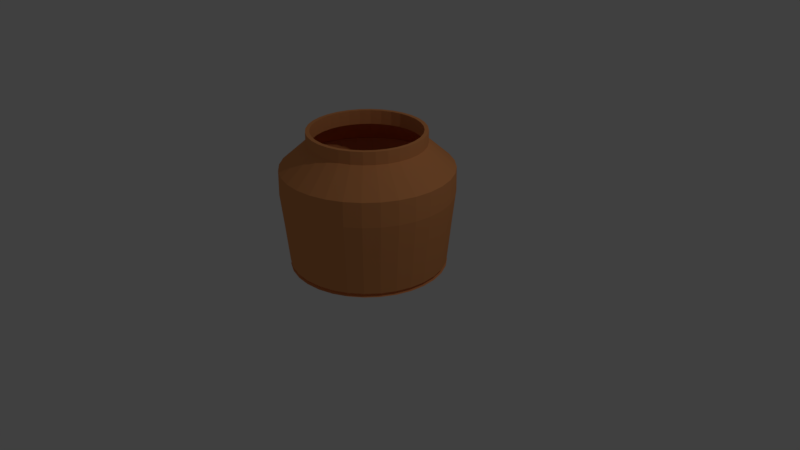 # Source: claypot.blend  (saved by Blender 2.79.0; exported with 4.5.12 LTS)
import bpy
from mathutils import Matrix  # noqa: F401  (used for matrix-valued properties, if any)

bpy.ops.wm.read_factory_settings(use_empty=True)
scene = bpy.context.scene
scene.name = 'Scene'

# ---- collections
col_collection_1 = bpy.data.collections.new('Collection 1'); scene.collection.children.link(col_collection_1)

# ---- materials (node trees are filled in below, after node groups)
mat_material_001 = bpy.data.materials.new('Material.001')
mat_material_001.alpha_threshold = 0.0
mat_material_001.use_transparent_shadow = False
mat_material_001.diffuse_color = (0.8, 0.316, 0.1136, 1.0)
mat_material_001.roughness = 0.5

# ---- material node trees

# ---- world
world_world = bpy.data.worlds.new('World'); scene.world = world_world
world_world.color = (0.05088, 0.05088, 0.05088)
world_world.use_sun_shadow = False
world_world.sun_shadow_jitter_overblur = 0.0
world_world.cycles.sampling_method = 'MANUAL'

# ---- cameras
cam_camera = bpy.data.cameras.new('Camera')
cam_camera.clip_end = 100.0
cam_camera.lens = 35.0
cam_camera.sensor_width = 32.0
cam_camera.sensor_height = 18.0
cam_camera.ortho_scale = 7.314
cam_camera.dof.focus_distance = 0.0
cam_camera.dof.aperture_fstop = 128.0

# ---- lights
light_lamp = bpy.data.lights.new('Lamp', 'POINT')
light_lamp.transmission_factor = 0.0
light_lamp.cutoff_distance = 30.0
light_lamp.energy = 100.0
light_lamp.shadow_buffer_clip_start = 1.001
light_lamp.shadow_soft_size = 0.1
light_lamp.shadow_maximum_resolution = 0.006
light_lamp.use_absolute_resolution = True

# ---- meshes
me_circle = bpy.data.meshes.new('Circle')
me_circle.from_pydata([(0.0, 1.0, 0.0), (-0.1951, 0.9808, 0.0), (-0.3827, 0.9239, 0.0), (-0.5556, 0.8315, 0.0), (-0.7071, 0.7071, 0.0), (-0.8315, 0.5556, 0.0), (-0.9239, 0.3827, 0.0), (-0.9808, 0.1951, 0.0), (-1.0, 7.55e-08, 0.0), (-0.9808, -0.1951, 0.0), (-0.9239, -0.3827, 0.0), (-0.8315, -0.5556, 0.0), (-0.7071, -0.7071, 0.0), (-0.5556, -0.8315, 0.0), (-0.3827, -0.9239, 0.0), (-0.1951, -0.9808, 0.0), (3.258e-07, -1.0, 0.0), (0.1951, -0.9808, 0.0), (0.3827, -0.9239, 0.0), (0.5556, -0.8315, 0.0), (0.7071, -0.7071, 0.0), (0.8315, -0.5556, 0.0), (0.9239, -0.3827, 0.0), (0.9808, -0.1951, 0.0), (1.0, 9.656e-07, 0.0), (0.9808, 0.1951, 0.0), (0.9239, 0.3827, 0.0), (0.8315, 0.5556, 0.0), (0.7071, 0.7071, 0.0), (0.5556, 0.8315, 0.0), (0.3827, 0.9239, 0.0), (0.1951, 0.9808, 0.0), (-1.242e-07, -0.01802, 0.0), (0.003515, -0.01767, 0.0), (0.006895, -0.01665, 0.0), (0.01001, -0.01498, 0.0), (0.01274, -0.01274, 0.0), (0.01498, -0.01001, 0.0), (0.01665, -0.006895, 0.0), (0.01767, -0.003515, 0.0), (0.01802, 2.972e-07, 0.0), (0.01767, 0.003515, 0.0), (0.01665, 0.006895, 0.0), (0.01498, 0.01001, 0.0), (0.01274, 0.01274, 0.0), (0.01001, 0.01498, 0.0), (0.006895, 0.01665, 0.0), (0.003515, 0.01767, 0.0), (-1.3e-07, 0.01802, 0.0), (-0.003515, 0.01767, 0.0), (-0.006895, 0.01665, 0.0), (-0.01001, 0.01498, 0.0), (-0.01274, 0.01274, 0.0), (-0.01498, 0.01001, 0.0), (-0.01665, 0.006895, 0.0), (-0.01767, 0.003515, 0.0), (-0.01802, 2.812e-07, 0.0), (-0.01767, -0.003515, 0.0), (-0.01665, -0.006895, 0.0), (-0.01498, -0.01001, 0.0), (-0.01274, -0.01274, 0.0), (-0.01001, -0.01498, 0.0), (-0.006895, -0.01665, 0.0), (-0.003515, -0.01767, 0.0), (-1.242e-07, -0.01802, 0.0), (0.003515, -0.01767, 0.0), (0.006895, -0.01665, 0.0), (0.01001, -0.01498, 0.0), (0.01274, -0.01274, 0.0), (0.01498, -0.01001, 0.0), (0.01665, -0.006895, 0.0), (0.01767, -0.003515, 0.0), (0.01802, 2.972e-07, 0.0), (0.01767, 0.003515, 0.0), (0.01665, 0.006895, 0.0), (0.01498, 0.01001, 0.0), (0.01274, 0.01274, 0.0), (0.01001, 0.01498, 0.0), (0.006895, 0.01665, 0.0), (0.003515, 0.01767, 0.0), (-1.3e-07, 0.01802, 0.0), (-0.003515, 0.01767, 0.0), (-0.006895, 0.01665, 0.0), (-0.01001, 0.01498, 0.0), (-0.01274, 0.01274, 0.0), (-0.01498, 0.01001, 0.0), (-0.01665, 0.006895, 0.0), (-0.01767, 0.003515, 0.0), (-0.01802, 2.812e-07, 0.0), (-0.01767, -0.003515, 0.0), (-0.01665, -0.006895, 0.0), (-0.01498, -0.01001, 0.0), (-0.01274, -0.01274, 0.0), (-0.01001, -0.01498, 0.0), (-0.006895, -0.01665, 0.0), (-0.003515, -0.01767, 0.0), (0.0, 1.0, 0.0), (-0.1951, 0.9808, 0.0), (-0.3827, 0.9239, 0.0), (-0.5556, 0.8315, 0.0), (-0.7071, 0.7071, 0.0), (-0.8315, 0.5556, 0.0), (-0.9239, 0.3827, 0.0), (-0.9808, 0.1951, 0.0), (-1.0, 7.55e-08, 0.0), (-0.9808, -0.1951, 0.0), (-0.9239, -0.3827, 0.0), (-0.8315, -0.5556, 0.0), (-0.7071, -0.7071, 0.0), (-0.5556, -0.8315, 0.0), (-0.3827, -0.9239, 0.0), (-0.1951, -0.9808, 0.0), (3.258e-07, -1.0, 0.0), (0.1951, -0.9808, 0.0), (0.3827, -0.9239, 0.0), (0.5556, -0.8315, 0.0), (0.7071, -0.7071, 0.0), (0.8315, -0.5556, 0.0), (0.9239, -0.3827, 0.0), (0.9808, -0.1951, 0.0), (1.0, 9.656e-07, 0.0), (0.9808, 0.1951, 0.0), (0.9239, 0.3827, 0.0), (0.8315, 0.5556, 0.0), (0.7071, 0.7071, 0.0), (0.5556, 0.8315, 0.0), (0.3827, 0.9239, 0.0), (0.1951, 0.9808, 0.0), (0.5827, 0.8721, 0.499), (0.7417, 0.7417, 0.499), (0.8721, 0.5827, 0.499), (0.9691, 0.4014, 0.499), (1.029, 0.2046, 0.499), (1.049, 9.982e-07, 0.499), (1.029, -0.2046, 0.499), (0.9691, -0.4014, 0.499), (0.8721, -0.5827, 0.499), (0.7417, -0.7417, 0.499), (0.5827, -0.8721, 0.499), (0.4014, -0.9691, 0.499), (0.2046, -1.029, 0.499), (3.485e-07, -1.049, 0.499), (-0.2046, -1.029, 0.499), (-0.4014, -0.9691, 0.499), (-0.5827, -0.8721, 0.499), (-0.7417, -0.7417, 0.499), (-0.8721, -0.5827, 0.499), (-0.9691, -0.4014, 0.499), (-1.029, -0.2046, 0.499), (0.2046, 1.029, 0.499), (0.4014, 0.9691, 0.499), (-1.049, 6.462e-08, 0.499), (-1.029, 0.2046, 0.499), (-0.9691, 0.4014, 0.499), (-0.8721, 0.5827, 0.499), (-0.7417, 0.7417, 0.499), (-0.5827, 0.8721, 0.499), (-0.4014, 0.9691, 0.499), (-0.2046, 1.029, 0.499), (6.694e-09, 1.049, 0.499), (1.169e-08, 1.093, 0.9155), (-0.2133, 1.072, 0.9155), (-0.4183, 1.01, 0.9155), (-0.6073, 0.9089, 0.9155), (-0.773, 0.773, 0.9155), (-0.9089, 0.6073, 0.9155), (-1.01, 0.4183, 0.9155), (-1.072, 0.2133, 0.9155), (-1.093, 5.461e-08, 0.9155), (0.4183, 1.01, 0.9155), (0.2133, 1.072, 0.9155), (-1.072, -0.2133, 0.9155), (-1.01, -0.4183, 0.9155), (-0.9089, -0.6073, 0.9155), (-0.773, -0.773, 0.9155), (-0.6073, -0.9089, 0.9155), (-0.4183, -1.01, 0.9155), (-0.2133, -1.072, 0.9155), (3.679e-07, -1.093, 0.9155), (0.2133, -1.072, 0.9155), (0.4183, -1.01, 0.9155), (0.6073, -0.9089, 0.9155), (0.773, -0.773, 0.9155), (0.9089, -0.6073, 0.9155), (1.01, -0.4183, 0.9155), (1.072, -0.2133, 0.9155), (1.093, 1.028e-06, 0.9155), (1.072, 0.2133, 0.9155), (1.01, 0.4183, 0.9155), (0.9089, 0.6073, 0.9155), (0.773, 0.773, 0.9155), (0.6073, 0.9089, 0.9155), (0.6051, 0.9056, 1.227), (0.7702, 0.7702, 1.227), (0.9056, 0.6051, 1.227), (1.006, 0.4168, 1.227), (1.068, 0.2125, 1.227), (1.089, 1.025e-06, 1.227), (1.068, -0.2125, 1.227), (1.006, -0.4168, 1.227), (0.9056, -0.6051, 1.227), (0.7702, -0.7702, 1.227), (0.6051, -0.9056, 1.227), (0.4168, -1.006, 1.227), (0.2125, -1.068, 1.227), (3.662e-07, -1.089, 1.227), (-0.2125, -1.068, 1.227), (-0.4168, -1.006, 1.227), (-0.6051, -0.9056, 1.227), (-0.7702, -0.7702, 1.227), (-0.9056, -0.6051, 1.227), (-1.006, -0.4168, 1.227), (-1.068, -0.2125, 1.227), (0.2125, 1.068, 1.227), (0.4168, 1.006, 1.227), (-1.089, 5.556e-08, 1.227), (-1.068, 0.2125, 1.227), (-1.006, 0.4168, 1.227), (-0.9056, 0.6051, 1.227), (-0.7702, 0.7702, 1.227), (-0.6051, 0.9056, 1.227), (-0.4168, 1.006, 1.227), (-0.2125, 1.068, 1.227), (1.134e-08, 1.089, 1.227), (1.134e-08, 1.089, 1.227), (-0.2125, 1.068, 1.227), (-0.4168, 1.006, 1.227), (-0.6051, 0.9056, 1.227), (-0.7702, 0.7702, 1.227), (-0.9056, 0.6051, 1.227), (-1.006, 0.4168, 1.227), (-1.068, 0.2125, 1.227), (-1.089, 5.556e-08, 1.227), (0.4168, 1.006, 1.227), (0.2125, 1.068, 1.227), (-1.068, -0.2125, 1.227), (-1.006, -0.4168, 1.227), (-0.9056, -0.6051, 1.227), (-0.7702, -0.7702, 1.227), (-0.6051, -0.9056, 1.227), (-0.4168, -1.006, 1.227), (-0.2125, -1.068, 1.227), (3.662e-07, -1.089, 1.227), (0.2125, -1.068, 1.227), (0.4168, -1.006, 1.227), (0.6051, -0.9056, 1.227), (0.7702, -0.7702, 1.227), (0.9056, -0.6051, 1.227), (1.006, -0.4168, 1.227), (1.068, -0.2125, 1.227), (1.089, 1.025e-06, 1.227), (1.068, 0.2125, 1.227), (1.006, 0.4168, 1.227), (0.9056, 0.6051, 1.227), (0.7702, 0.7702, 1.227), (0.6051, 0.9056, 1.227), (-2.482e-08, 0.743, 1.536), (-0.145, 0.7287, 1.536), (-0.2843, 0.6865, 1.536), (-0.4128, 0.6178, 1.536), (-0.5254, 0.5254, 1.536), (-0.6178, 0.4128, 1.536), (-0.6865, 0.2843, 1.536), (-0.7287, 0.145, 1.536), (-0.743, 1.385e-07, 1.536), (0.2843, 0.6865, 1.536), (0.145, 0.7287, 1.536), (-0.7287, -0.145, 1.536), (-0.6865, -0.2843, 1.536), (-0.6178, -0.4128, 1.536), (-0.5254, -0.5254, 1.536), (-0.4128, -0.6178, 1.536), (-0.2843, -0.6865, 1.536), (-0.145, -0.7287, 1.536), (2.173e-07, -0.743, 1.536), (0.145, -0.7287, 1.536), (0.2843, -0.6865, 1.536), (0.4128, -0.6178, 1.536), (0.5254, -0.5254, 1.536), (0.6178, -0.4128, 1.536), (0.6865, -0.2843, 1.536), (0.7287, -0.145, 1.536), (0.743, 7.999e-07, 1.536), (0.7287, 0.145, 1.536), (0.6865, 0.2843, 1.536), (0.6178, 0.4128, 1.536), (0.5254, 0.5254, 1.536), (0.4128, 0.6178, 1.536), (-2.482e-08, 0.743, 1.698), (-0.145, 0.7287, 1.698), (-0.2843, 0.6865, 1.698), (-0.4128, 0.6178, 1.698), (-0.5254, 0.5254, 1.698), (-0.6178, 0.4128, 1.698), (-0.6865, 0.2843, 1.698), (-0.7287, 0.145, 1.698), (-0.743, 1.385e-07, 1.698), (0.2843, 0.6865, 1.698), (0.145, 0.7287, 1.698), (-0.7287, -0.145, 1.698), (-0.6865, -0.2843, 1.698), (-0.6178, -0.4128, 1.698), (-0.5254, -0.5254, 1.698), (-0.4128, -0.6178, 1.698), (-0.2843, -0.6865, 1.698), (-0.145, -0.7287, 1.698), (2.173e-07, -0.743, 1.698), (0.145, -0.7287, 1.698), (0.2843, -0.6865, 1.698), (0.4128, -0.6178, 1.698), (0.5254, -0.5254, 1.698), (0.6178, -0.4128, 1.698), (0.6865, -0.2843, 1.698), (0.7287, -0.145, 1.698), (0.743, 7.999e-07, 1.698), (0.7287, 0.145, 1.698), (0.6865, 0.2843, 1.698), (0.6178, 0.4128, 1.698), (0.5254, 0.5254, 1.698), (0.4128, 0.6178, 1.698)], [], [(24, 23, 55, 56), (11, 10, 42, 43), (25, 24, 56, 57), (12, 11, 43, 44), (26, 25, 57, 58), (13, 12, 44, 45), (27, 26, 58, 59), (14, 13, 45, 46), (1, 0, 32, 33), (28, 27, 59, 60), (15, 14, 46, 47), (2, 1, 33, 34), (29, 28, 60, 61), (16, 15, 47, 48), (3, 2, 34, 35), (30, 29, 61, 62), (17, 16, 48, 49), (4, 3, 35, 36), (31, 30, 62, 63), (18, 17, 49, 50), (5, 4, 36, 37), (0, 31, 63, 32), (19, 18, 50, 51), (6, 5, 37, 38), (20, 19, 51, 52), (7, 6, 38, 39), (21, 20, 52, 53), (8, 7, 39, 40), (22, 21, 53, 54), (9, 8, 40, 41), (23, 22, 54, 55), (10, 9, 41, 42), (32, 63, 95, 64), (51, 50, 82, 83), (38, 37, 69, 70), (52, 51, 83, 84), (39, 38, 70, 71), (53, 52, 84, 85), (40, 39, 71, 72), (54, 53, 85, 86), (41, 40, 72, 73), (55, 54, 86, 87), (42, 41, 73, 74), (56, 55, 87, 88), (43, 42, 74, 75), (57, 56, 88, 89), (44, 43, 75, 76), (58, 57, 89, 90), (45, 44, 76, 77), (59, 58, 90, 91), (46, 45, 77, 78), (33, 32, 64, 65), (60, 59, 91, 92), (47, 46, 78, 79), (34, 33, 65, 66), (61, 60, 92, 93), (48, 47, 79, 80), (35, 34, 66, 67), (62, 61, 93, 94), (49, 48, 80, 81), (36, 35, 67, 68), (63, 62, 94, 95), (50, 49, 81, 82), (37, 36, 68, 69), (23, 24, 120, 119), (10, 11, 107, 106), (24, 25, 121, 120), (11, 12, 108, 107), (25, 26, 122, 121), (12, 13, 109, 108), (26, 27, 123, 122), (13, 14, 110, 109), (0, 1, 97, 96), (27, 28, 124, 123), (14, 15, 111, 110), (1, 2, 98, 97), (28, 29, 125, 124), (15, 16, 112, 111), (2, 3, 99, 98), (29, 30, 126, 125), (16, 17, 113, 112), (3, 4, 100, 99), (30, 31, 127, 126), (17, 18, 114, 113), (4, 5, 101, 100), (31, 0, 96, 127), (18, 19, 115, 114), (5, 6, 102, 101), (19, 20, 116, 115), (6, 7, 103, 102), (20, 21, 117, 116), (7, 8, 104, 103), (21, 22, 118, 117), (8, 9, 105, 104), (22, 23, 119, 118), (9, 10, 106, 105), (126, 127, 149, 150), (117, 118, 135, 136), (99, 100, 155, 156), (103, 104, 151, 152), (112, 113, 140, 141), (116, 117, 136, 137), (96, 97, 158, 159), (125, 126, 150, 128), (102, 103, 152, 153), (122, 123, 130, 131), (98, 99, 156, 157), (115, 116, 137, 138), (108, 109, 144, 145), (111, 112, 141, 142), (101, 102, 153, 154), (121, 122, 131, 132), (124, 125, 128, 129), (114, 115, 138, 139), (107, 108, 145, 146), (109, 110, 143, 144), (127, 96, 159, 149), (120, 121, 132, 133), (100, 101, 154, 155), (106, 107, 146, 147), (97, 98, 157, 158), (119, 120, 133, 134), (110, 111, 142, 143), (105, 106, 147, 148), (123, 124, 129, 130), (118, 119, 134, 135), (113, 114, 139, 140), (104, 105, 148, 151), (134, 133, 186, 185), (138, 137, 182, 181), (137, 136, 183, 182), (131, 130, 189, 188), (144, 143, 176, 175), (145, 144, 175, 174), (132, 131, 188, 187), (156, 155, 164, 163), (152, 151, 168, 167), (140, 139, 180, 179), (136, 135, 184, 183), (159, 158, 161, 160), (155, 154, 165, 164), (157, 156, 163, 162), (143, 142, 177, 176), (154, 153, 166, 165), (150, 149, 170, 169), (130, 129, 190, 189), (141, 140, 179, 178), (153, 152, 167, 166), (148, 147, 172, 171), (128, 150, 169, 191), (135, 134, 185, 184), (139, 138, 181, 180), (142, 141, 178, 177), (151, 148, 171, 168), (158, 157, 162, 161), (149, 159, 160, 170), (146, 145, 174, 173), (147, 146, 173, 172), (133, 132, 187, 186), (129, 128, 191, 190), (177, 178, 205, 206), (191, 169, 214, 192), (187, 188, 195, 196), (182, 183, 200, 201), (166, 167, 216, 217), (170, 160, 223, 213), (174, 175, 208, 209), (165, 166, 217, 218), (160, 161, 222, 223), (173, 174, 209, 210), (161, 162, 221, 222), (163, 164, 219, 220), (178, 179, 204, 205), (181, 182, 201, 202), (185, 186, 197, 198), (169, 170, 213, 214), (176, 177, 206, 207), (172, 173, 210, 211), (164, 165, 218, 219), (162, 163, 220, 221), (168, 171, 212, 215), (180, 181, 202, 203), (179, 180, 203, 204), (186, 187, 196, 197), (189, 190, 193, 194), (167, 168, 215, 216), (190, 191, 192, 193), (183, 184, 199, 200), (171, 172, 211, 212), (184, 185, 198, 199), (188, 189, 194, 195), (175, 176, 207, 208), (193, 192, 255, 254), (220, 219, 228, 227), (215, 212, 235, 232), (200, 199, 248, 247), (208, 207, 240, 239), (212, 211, 236, 235), (204, 203, 244, 243), (195, 194, 253, 252), (194, 193, 254, 253), (202, 201, 246, 245), (218, 217, 230, 229), (213, 223, 224, 234), (192, 214, 233, 255), (197, 196, 251, 250), (201, 200, 247, 246), (222, 221, 226, 225), (214, 213, 234, 233), (211, 210, 237, 236), (216, 215, 232, 231), (217, 216, 231, 230), (209, 208, 239, 238), (198, 197, 250, 249), (203, 202, 245, 244), (206, 205, 242, 241), (221, 220, 227, 226), (205, 204, 243, 242), (207, 206, 241, 240), (219, 218, 229, 228), (199, 198, 249, 248), (210, 209, 238, 237), (196, 195, 252, 251), (223, 222, 225, 224), (230, 231, 263, 262), (248, 249, 281, 280), (239, 240, 272, 271), (228, 229, 261, 260), (232, 235, 267, 264), (242, 243, 275, 274), (225, 226, 258, 257), (224, 225, 257, 256), (240, 241, 273, 272), (234, 224, 256, 266), (251, 252, 284, 283), (241, 242, 274, 273), (252, 253, 285, 284), (226, 227, 259, 258), (254, 255, 287, 286), (231, 232, 264, 263), (233, 234, 266, 265), (247, 248, 280, 279), (229, 230, 262, 261), (227, 228, 260, 259), (244, 245, 277, 276), (250, 251, 283, 282), (245, 246, 278, 277), (238, 239, 271, 270), (253, 254, 286, 285), (237, 238, 270, 269), (246, 247, 279, 278), (235, 236, 268, 267), (236, 237, 269, 268), (249, 250, 282, 281), (243, 244, 276, 275), (255, 233, 265, 287), (284, 285, 317, 316), (264, 267, 299, 296), (268, 269, 301, 300), (269, 270, 302, 301), (286, 287, 319, 318), (262, 263, 295, 294), (267, 268, 300, 299), (260, 261, 293, 292), (275, 276, 308, 307), (274, 275, 307, 306), (283, 284, 316, 315), (272, 273, 305, 304), (263, 264, 296, 295), (273, 274, 306, 305), (261, 262, 294, 293), (265, 266, 298, 297), (282, 283, 315, 314), (259, 260, 292, 291), (287, 265, 297, 319), (277, 278, 310, 309), (271, 272, 304, 303), (270, 271, 303, 302), (256, 257, 289, 288), (280, 281, 313, 312), (285, 286, 318, 317), (258, 259, 291, 290), (257, 258, 290, 289), (278, 279, 311, 310), (279, 280, 312, 311), (266, 256, 288, 298), (281, 282, 314, 313), (276, 277, 309, 308)])
_uv = me_circle.uv_layers.new(name='UVMap')
_uv.uv.foreach_set('vector', [0.2623, 0.8709, 0.2442, 0.889, 0.1663, 0.7977, 0.168, 0.7965, 0.03043, 0.7752, 0.03549, 0.7499, 0.1515, 0.783, 0.1507, 0.785, 0.2765, 0.8496, 0.2623, 0.8709, 0.168, 0.7965, 0.1695, 0.795, 0.03041, 0.8009, 0.03043, 0.7752, 0.1507, 0.785, 0.1503, 0.7871, 0.2863, 0.8259, 0.2765, 0.8496, 0.1695, 0.795, 0.1706, 0.7932, 0.03543, 0.8262, 0.03041, 0.8009, 0.1503, 0.7871, 0.1503, 0.7893, 0.2913, 0.8009, 0.2863, 0.8259, 0.1706, 0.7932, 0.1714, 0.7912, 0.0453, 0.8499, 0.03543, 0.8262, 0.1503, 0.7893, 0.1507, 0.7914, 0.223, 0.673, 0.2443, 0.6873, 0.1694, 0.7811, 0.1679, 0.7796, 0.2913, 0.7754, 0.2913, 0.8009, 0.1714, 0.7912, 0.1717, 0.7891, 0.05962, 0.8713, 0.0453, 0.8499, 0.1507, 0.7914, 0.1515, 0.7934, 0.1993, 0.6631, 0.223, 0.673, 0.1679, 0.7796, 0.1661, 0.7784, 0.2863, 0.7504, 0.2913, 0.7754, 0.1717, 0.7891, 0.1717, 0.7869, 0.07785, 0.8895, 0.05962, 0.8713, 0.1515, 0.7934, 0.1527, 0.7951, 0.1741, 0.658, 0.1993, 0.6631, 0.1661, 0.7784, 0.1642, 0.7776, 0.2765, 0.7268, 0.2863, 0.7504, 0.1717, 0.7869, 0.1713, 0.7848, 0.09927, 0.9037, 0.07785, 0.8895, 0.1527, 0.7951, 0.1543, 0.7966, 0.1484, 0.6578, 0.1741, 0.658, 0.1642, 0.7776, 0.1621, 0.7772, 0.2623, 0.7055, 0.2765, 0.7268, 0.1713, 0.7848, 0.1706, 0.7828, 0.1231, 0.9135, 0.09927, 0.9037, 0.1543, 0.7966, 0.156, 0.7978, 0.1232, 0.6627, 0.1484, 0.6578, 0.1621, 0.7772, 0.16, 0.7772, 0.2443, 0.6873, 0.2623, 0.7055, 0.1706, 0.7828, 0.1694, 0.7811, 0.1483, 0.9184, 0.1231, 0.9135, 0.156, 0.7978, 0.158, 0.7986, 0.09942, 0.6725, 0.1232, 0.6627, 0.16, 0.7772, 0.1579, 0.7776, 0.174, 0.9184, 0.1483, 0.9184, 0.158, 0.7986, 0.1601, 0.799, 0.07798, 0.6867, 0.09942, 0.6725, 0.1579, 0.7776, 0.1559, 0.7785, 0.1992, 0.9133, 0.174, 0.9184, 0.1601, 0.799, 0.1622, 0.799, 0.05973, 0.7048, 0.07798, 0.6867, 0.1559, 0.7785, 0.1541, 0.7797, 0.2229, 0.9034, 0.1992, 0.9133, 0.1622, 0.799, 0.1643, 0.7986, 0.04538, 0.7262, 0.05973, 0.7048, 0.1541, 0.7797, 0.1526, 0.7812, 0.2442, 0.889, 0.2229, 0.9034, 0.1643, 0.7986, 0.1663, 0.7977, 0.03549, 0.7499, 0.04538, 0.7262, 0.1526, 0.7812, 0.1515, 0.783, 0.1694, 0.7811, 0.1706, 0.7828, 0.1705, 0.7829, 0.1694, 0.7811, 0.158, 0.7986, 0.156, 0.7978, 0.1561, 0.7978, 0.158, 0.7986, 0.1579, 0.7776, 0.16, 0.7772, 0.16, 0.7772, 0.1579, 0.7777, 0.1601, 0.799, 0.158, 0.7986, 0.158, 0.7986, 0.1601, 0.799, 0.1559, 0.7785, 0.1579, 0.7776, 0.1579, 0.7777, 0.1559, 0.7785, 0.1622, 0.799, 0.1601, 0.799, 0.1601, 0.799, 0.1622, 0.799, 0.1541, 0.7797, 0.1559, 0.7785, 0.1559, 0.7785, 0.1542, 0.7797, 0.1643, 0.7986, 0.1622, 0.799, 0.1622, 0.799, 0.1643, 0.7985, 0.1526, 0.7812, 0.1541, 0.7797, 0.1542, 0.7797, 0.1527, 0.7812, 0.1663, 0.7977, 0.1643, 0.7986, 0.1643, 0.7985, 0.1662, 0.7977, 0.1515, 0.783, 0.1526, 0.7812, 0.1527, 0.7812, 0.1515, 0.783, 0.168, 0.7965, 0.1663, 0.7977, 0.1662, 0.7977, 0.168, 0.7965, 0.1507, 0.785, 0.1515, 0.783, 0.1515, 0.783, 0.1507, 0.785, 0.1695, 0.795, 0.168, 0.7965, 0.168, 0.7965, 0.1694, 0.795, 0.1503, 0.7871, 0.1507, 0.785, 0.1507, 0.785, 0.1503, 0.7871, 0.1706, 0.7932, 0.1695, 0.795, 0.1694, 0.795, 0.1706, 0.7932, 0.1503, 0.7893, 0.1503, 0.7871, 0.1503, 0.7871, 0.1503, 0.7893, 0.1714, 0.7912, 0.1706, 0.7932, 0.1706, 0.7932, 0.1713, 0.7912, 0.1507, 0.7914, 0.1503, 0.7893, 0.1503, 0.7893, 0.1507, 0.7914, 0.1679, 0.7796, 0.1694, 0.7811, 0.1694, 0.7811, 0.1679, 0.7796, 0.1717, 0.7891, 0.1714, 0.7912, 0.1713, 0.7912, 0.1717, 0.7891, 0.1515, 0.7934, 0.1507, 0.7914, 0.1507, 0.7914, 0.1516, 0.7933, 0.1661, 0.7784, 0.1679, 0.7796, 0.1679, 0.7796, 0.1661, 0.7784, 0.1717, 0.7869, 0.1717, 0.7891, 0.1717, 0.7891, 0.1717, 0.7869, 0.1527, 0.7951, 0.1515, 0.7934, 0.1516, 0.7933, 0.1528, 0.7951, 0.1642, 0.7776, 0.1661, 0.7784, 0.1661, 0.7784, 0.1642, 0.7776, 0.1713, 0.7848, 0.1717, 0.7869, 0.1717, 0.7869, 0.1713, 0.7848, 0.1543, 0.7966, 0.1527, 0.7951, 0.1528, 0.7951, 0.1543, 0.7966, 0.1621, 0.7772, 0.1642, 0.7776, 0.1642, 0.7776, 0.1621, 0.7772, 0.1706, 0.7828, 0.1713, 0.7848, 0.1713, 0.7848, 0.1705, 0.7829, 0.156, 0.7978, 0.1543, 0.7966, 0.1543, 0.7966, 0.1561, 0.7978, 0.16, 0.7772, 0.1621, 0.7772, 0.1621, 0.7772, 0.16, 0.7772, 0.2442, 0.889, 0.2623, 0.8709, 0.2627, 0.8712, 0.2445, 0.8894, 0.03549, 0.7499, 0.03043, 0.7752, 0.02998, 0.7751, 0.03505, 0.7498, 0.2623, 0.8709, 0.2765, 0.8496, 0.2769, 0.8498, 0.2627, 0.8712, 0.03043, 0.7752, 0.03041, 0.8009, 0.02996, 0.801, 0.02998, 0.7751, 0.2765, 0.8496, 0.2863, 0.8259, 0.2867, 0.826, 0.2769, 0.8498, 0.03041, 0.8009, 0.03543, 0.8262, 0.035, 0.8263, 0.02996, 0.801, 0.2863, 0.8259, 0.2913, 0.8009, 0.2917, 0.8009, 0.2867, 0.826, 0.03543, 0.8262, 0.0453, 0.8499, 0.0449, 0.8501, 0.035, 0.8263, 0.2443, 0.6873, 0.223, 0.673, 0.2232, 0.6726, 0.2445, 0.6869, 0.2913, 0.8009, 0.2913, 0.7754, 0.2917, 0.7753, 0.2917, 0.8009, 0.0453, 0.8499, 0.05962, 0.8713, 0.05927, 0.8716, 0.0449, 0.8501, 0.223, 0.673, 0.1993, 0.6631, 0.1994, 0.6626, 0.2232, 0.6726, 0.2913, 0.7754, 0.2863, 0.7504, 0.2867, 0.7502, 0.2917, 0.7753, 0.05962, 0.8713, 0.07785, 0.8895, 0.07756, 0.8898, 0.05927, 0.8716, 0.1993, 0.6631, 0.1741, 0.658, 0.1742, 0.6575, 0.1994, 0.6626, 0.2863, 0.7504, 0.2765, 0.7268, 0.2769, 0.7265, 0.2867, 0.7502, 0.07785, 0.8895, 0.09927, 0.9037, 0.09906, 0.9041, 0.07756, 0.8898, 0.1741, 0.658, 0.1484, 0.6578, 0.1484, 0.6574, 0.1742, 0.6575, 0.2765, 0.7268, 0.2623, 0.7055, 0.2627, 0.7052, 0.2769, 0.7265, 0.09927, 0.9037, 0.1231, 0.9135, 0.1229, 0.9139, 0.09906, 0.9041, 0.1484, 0.6578, 0.1232, 0.6627, 0.1231, 0.6623, 0.1484, 0.6574, 0.2623, 0.7055, 0.2443, 0.6873, 0.2445, 0.6869, 0.2627, 0.7052, 0.1231, 0.9135, 0.1483, 0.9184, 0.1483, 0.9189, 0.1229, 0.9139, 0.1232, 0.6627, 0.09942, 0.6725, 0.0992, 0.6721, 0.1231, 0.6623, 0.1483, 0.9184, 0.174, 0.9184, 0.174, 0.9188, 0.1483, 0.9189, 0.09942, 0.6725, 0.07798, 0.6867, 0.07769, 0.6863, 0.0992, 0.6721, 0.174, 0.9184, 0.1992, 0.9133, 0.1993, 0.9137, 0.174, 0.9188, 0.07798, 0.6867, 0.05973, 0.7048, 0.05938, 0.7045, 0.07769, 0.6863, 0.1992, 0.9133, 0.2229, 0.9034, 0.2231, 0.9038, 0.1993, 0.9137, 0.05973, 0.7048, 0.04538, 0.7262, 0.04497, 0.726, 0.05938, 0.7045, 0.2229, 0.9034, 0.2442, 0.889, 0.2445, 0.8894, 0.2231, 0.9038, 0.04538, 0.7262, 0.03549, 0.7499, 0.03505, 0.7498, 0.04497, 0.726, 0.6496, 0.611, 0.6246, 0.6074, 0.6332, 0.5433, 0.6595, 0.5471, 0.07364, 0.6496, 0.04945, 0.657, 0.02996, 0.5953, 0.05534, 0.5875, 0.5239, 0.5977, 0.4986, 0.5965, 0.5011, 0.5319, 0.5276, 0.5331, 0.4227, 0.5958, 0.3974, 0.5965, 0.3949, 0.5319, 0.4215, 0.5311, 0.1965, 0.6197, 0.1717, 0.6247, 0.1582, 0.5614, 0.1842, 0.5561, 0.09798, 0.6427, 0.07364, 0.6496, 0.05534, 0.5875, 0.08087, 0.5803, 0.5995, 0.6043, 0.5743, 0.6016, 0.5805, 0.5372, 0.6069, 0.54, 0.6746, 0.6151, 0.6496, 0.611, 0.6595, 0.5471, 0.6857, 0.5514, 0.448, 0.5956, 0.4227, 0.5958, 0.4215, 0.5311, 0.448, 0.5309, 0.749, 0.6302, 0.7243, 0.6247, 0.7378, 0.5614, 0.7637, 0.5672, 0.5491, 0.5994, 0.5239, 0.5977, 0.5276, 0.5331, 0.554, 0.5349, 0.1224, 0.6362, 0.09798, 0.6427, 0.08087, 0.5803, 0.1065, 0.5735, 0.2965, 0.6043, 0.2714, 0.6074, 0.2628, 0.5433, 0.2891, 0.54, 0.2214, 0.6151, 0.1965, 0.6197, 0.1842, 0.5561, 0.2103, 0.5514, 0.4733, 0.5958, 0.448, 0.5956, 0.448, 0.5309, 0.4745, 0.5311, 0.7735, 0.6362, 0.749, 0.6302, 0.7637, 0.5672, 0.7895, 0.5735, 0.6995, 0.6197, 0.6746, 0.6151, 0.6857, 0.5514, 0.7118, 0.5561, 0.147, 0.6302, 0.1224, 0.6362, 0.1065, 0.5735, 0.1323, 0.5672, 0.3217, 0.6016, 0.2965, 0.6043, 0.2891, 0.54, 0.3155, 0.5372, 0.2714, 0.6074, 0.2464, 0.611, 0.2365, 0.5471, 0.2628, 0.5433, 0.6246, 0.6074, 0.5995, 0.6043, 0.6069, 0.54, 0.6332, 0.5433, 0.798, 0.6427, 0.7735, 0.6362, 0.7895, 0.5735, 0.8151, 0.5803, 0.4986, 0.5965, 0.4733, 0.5958, 0.4745, 0.5311, 0.5011, 0.5319, 0.3469, 0.5994, 0.3217, 0.6016, 0.3155, 0.5372, 0.3419, 0.5349, 0.5743, 0.6016, 0.5491, 0.5994, 0.554, 0.5349, 0.5805, 0.5372, 0.8223, 0.6496, 0.798, 0.6427, 0.8151, 0.5803, 0.8406, 0.5875, 0.2464, 0.611, 0.2214, 0.6151, 0.2103, 0.5514, 0.2365, 0.5471, 0.3721, 0.5977, 0.3469, 0.5994, 0.3419, 0.5349, 0.3684, 0.5331, 0.7243, 0.6247, 0.6995, 0.6197, 0.7118, 0.5561, 0.7378, 0.5614, 0.8465, 0.657, 0.8223, 0.6496, 0.8406, 0.5875, 0.866, 0.5953, 0.1717, 0.6247, 0.147, 0.6302, 0.1323, 0.5672, 0.1582, 0.5614, 0.3974, 0.5965, 0.3721, 0.5977, 0.3684, 0.5331, 0.3949, 0.5319, 0.8562, 0.5221, 0.8308, 0.5143, 0.8463, 0.4624, 0.8727, 0.4706, 0.1236, 0.5069, 0.09809, 0.5143, 0.08262, 0.4624, 0.1092, 0.4548, 0.09809, 0.5143, 0.07274, 0.5221, 0.0562, 0.4706, 0.08262, 0.4624, 0.7796, 0.5001, 0.7539, 0.4939, 0.7661, 0.4412, 0.7929, 0.4477, 0.2793, 0.4742, 0.2531, 0.4783, 0.2442, 0.425, 0.2715, 0.4207, 0.3056, 0.4706, 0.2793, 0.4742, 0.2715, 0.4207, 0.2989, 0.417, 0.8053, 0.5069, 0.7796, 0.5001, 0.7929, 0.4477, 0.8197, 0.4548, 0.544, 0.4632, 0.5175, 0.4618, 0.5197, 0.4078, 0.5474, 0.4093, 0.4379, 0.461, 0.4114, 0.4618, 0.4091, 0.4078, 0.4368, 0.407, 0.175, 0.4939, 0.1492, 0.5001, 0.1359, 0.4477, 0.1628, 0.4412, 0.07274, 0.5221, 0.04755, 0.5305, 0.02996, 0.4794, 0.0562, 0.4706, 0.6233, 0.4706, 0.5969, 0.4676, 0.6025, 0.4138, 0.63, 0.417, 0.5175, 0.4618, 0.491, 0.461, 0.4921, 0.407, 0.5197, 0.4078, 0.5705, 0.4651, 0.544, 0.4632, 0.5474, 0.4093, 0.575, 0.4113, 0.2531, 0.4783, 0.227, 0.4829, 0.217, 0.4298, 0.2442, 0.425, 0.491, 0.461, 0.4644, 0.4607, 0.4644, 0.4067, 0.4921, 0.407, 0.6758, 0.4783, 0.6496, 0.4742, 0.6574, 0.4207, 0.6847, 0.425, 0.7539, 0.4939, 0.7279, 0.4881, 0.7391, 0.4352, 0.7661, 0.4412, 0.2009, 0.4881, 0.175, 0.4939, 0.1628, 0.4412, 0.1898, 0.4352, 0.4644, 0.4607, 0.4379, 0.461, 0.4368, 0.407, 0.4644, 0.4067, 0.3849, 0.4632, 0.3584, 0.4651, 0.3539, 0.4113, 0.3815, 0.4093, 0.7019, 0.4829, 0.6758, 0.4783, 0.6847, 0.425, 0.7119, 0.4298, 0.8813, 0.5305, 0.8562, 0.5221, 0.8727, 0.4706, 0.8989, 0.4794, 0.1492, 0.5001, 0.1236, 0.5069, 0.1092, 0.4548, 0.1359, 0.4477, 0.227, 0.4829, 0.2009, 0.4881, 0.1898, 0.4352, 0.217, 0.4298, 0.4114, 0.4618, 0.3849, 0.4632, 0.3815, 0.4093, 0.4091, 0.4078, 0.5969, 0.4676, 0.5705, 0.4651, 0.575, 0.4113, 0.6025, 0.4138, 0.6496, 0.4742, 0.6233, 0.4706, 0.63, 0.417, 0.6574, 0.4207, 0.332, 0.4676, 0.3056, 0.4706, 0.2989, 0.417, 0.3264, 0.4138, 0.3584, 0.4651, 0.332, 0.4676, 0.3264, 0.4138, 0.3539, 0.4113, 0.8308, 0.5143, 0.8053, 0.5069, 0.8197, 0.4548, 0.8463, 0.4624, 0.7279, 0.4881, 0.7019, 0.4829, 0.7119, 0.4298, 0.7391, 0.4352, 0.2235, 0.9655, 0.1958, 0.9648, 0.1968, 0.9247, 0.2244, 0.9253, 0.7213, 0.9655, 0.6936, 0.9661, 0.6928, 0.9259, 0.7204, 0.9253, 0.8319, 0.9624, 0.8042, 0.9633, 0.803, 0.9231, 0.8306, 0.9223, 0.08524, 0.9615, 0.0576, 0.9605, 0.05911, 0.9203, 0.08665, 0.9213, 0.4724, 0.9683, 0.4447, 0.9683, 0.4448, 0.9281, 0.4724, 0.9281, 0.666, 0.9666, 0.6383, 0.9671, 0.6377, 0.9269, 0.6653, 0.9264, 0.3064, 0.9671, 0.2788, 0.9666, 0.2795, 0.9264, 0.307, 0.9269, 0.5, 0.9683, 0.4724, 0.9683, 0.4724, 0.9281, 0.4999, 0.9281, 0.6383, 0.9671, 0.6107, 0.9674, 0.6102, 0.9273, 0.6377, 0.9269, 0.3341, 0.9674, 0.3064, 0.9671, 0.307, 0.9269, 0.3346, 0.9273, 0.6107, 0.9674, 0.583, 0.9677, 0.5826, 0.9276, 0.6102, 0.9273, 0.5554, 0.968, 0.5277, 0.9682, 0.5275, 0.928, 0.5551, 0.9278, 0.1958, 0.9648, 0.1682, 0.9641, 0.1693, 0.9239, 0.1968, 0.9247, 0.1129, 0.9624, 0.08524, 0.9615, 0.08665, 0.9213, 0.1142, 0.9223, 0.8872, 0.9605, 0.8595, 0.9615, 0.8581, 0.9213, 0.8857, 0.9203, 0.6936, 0.9661, 0.666, 0.9666, 0.6653, 0.9264, 0.6928, 0.9259, 0.2511, 0.9661, 0.2235, 0.9655, 0.2244, 0.9253, 0.2519, 0.9259, 0.3617, 0.9677, 0.3341, 0.9674, 0.3346, 0.9273, 0.3622, 0.9276, 0.5277, 0.9682, 0.5, 0.9683, 0.4999, 0.9281, 0.5275, 0.928, 0.583, 0.9677, 0.5554, 0.968, 0.5551, 0.9278, 0.5826, 0.9276, 0.4171, 0.9682, 0.3894, 0.968, 0.3897, 0.9278, 0.4173, 0.928, 0.1405, 0.9633, 0.1129, 0.9624, 0.1142, 0.9223, 0.1417, 0.9231, 0.1682, 0.9641, 0.1405, 0.9633, 0.1417, 0.9231, 0.1693, 0.9239, 0.8595, 0.9615, 0.8319, 0.9624, 0.8306, 0.9223, 0.8581, 0.9213, 0.7766, 0.9641, 0.7489, 0.9648, 0.7479, 0.9247, 0.7755, 0.9239, 0.4447, 0.9683, 0.4171, 0.9682, 0.4173, 0.928, 0.4448, 0.9281, 0.7489, 0.9648, 0.7213, 0.9655, 0.7204, 0.9253, 0.7479, 0.9247, 0.0576, 0.9605, 0.02996, 0.9594, 0.03157, 0.9193, 0.05911, 0.9203, 0.3894, 0.968, 0.3617, 0.9677, 0.3622, 0.9276, 0.3897, 0.9278, 0.9148, 0.9594, 0.8872, 0.9605, 0.8857, 0.9203, 0.9132, 0.9193, 0.8042, 0.9633, 0.7766, 0.9641, 0.7755, 0.9239, 0.803, 0.9231, 0.2788, 0.9666, 0.2511, 0.9661, 0.2519, 0.9259, 0.2795, 0.9264, 0.6391, 0.2771, 0.6159, 0.2923, 0.6156, 0.2918, 0.6388, 0.2768, 0.4585, 0.2765, 0.4388, 0.2569, 0.4392, 0.2566, 0.4588, 0.2761, 0.4071, 0.1548, 0.4126, 0.1281, 0.413, 0.1283, 0.4076, 0.1549, 0.6742, 0.1037, 0.6849, 0.1288, 0.6844, 0.1289, 0.6738, 0.1039, 0.4817, 0.04654, 0.5074, 0.03654, 0.5076, 0.03701, 0.4819, 0.04697, 0.4126, 0.1281, 0.4232, 0.103, 0.4237, 0.1032, 0.413, 0.1283, 0.59, 0.03711, 0.6157, 0.04754, 0.6155, 0.04798, 0.5898, 0.03759, 0.6743, 0.235, 0.6588, 0.2578, 0.6584, 0.2575, 0.6739, 0.2348, 0.6588, 0.2578, 0.6391, 0.2771, 0.6388, 0.2768, 0.6584, 0.2575, 0.6389, 0.06239, 0.6587, 0.08128, 0.6583, 0.0816, 0.6386, 0.06277, 0.4234, 0.234, 0.4126, 0.2088, 0.4131, 0.2087, 0.4238, 0.2338, 0.5627, 0.3078, 0.5348, 0.3078, 0.5349, 0.3073, 0.5627, 0.3073, 0.6159, 0.2923, 0.5901, 0.3026, 0.5899, 0.3021, 0.6156, 0.2918, 0.6904, 0.1828, 0.685, 0.2097, 0.6845, 0.2096, 0.6899, 0.1828, 0.6587, 0.08128, 0.6742, 0.1037, 0.6738, 0.1039, 0.6583, 0.0816, 0.5075, 0.3024, 0.4817, 0.2918, 0.4819, 0.2914, 0.5076, 0.3019, 0.5901, 0.3026, 0.5627, 0.3078, 0.5627, 0.3073, 0.5899, 0.3021, 0.4232, 0.103, 0.4388, 0.08044, 0.4391, 0.08075, 0.4237, 0.1032, 0.4071, 0.1821, 0.4071, 0.1548, 0.4076, 0.1549, 0.4076, 0.182, 0.4126, 0.2088, 0.4071, 0.1821, 0.4076, 0.182, 0.4131, 0.2087, 0.4585, 0.06136, 0.4817, 0.04654, 0.4819, 0.04697, 0.4588, 0.06174, 0.6904, 0.1555, 0.6904, 0.1828, 0.6899, 0.1828, 0.6899, 0.1556, 0.6157, 0.04754, 0.6389, 0.06239, 0.6386, 0.06277, 0.6155, 0.04798, 0.5347, 0.0317, 0.5626, 0.03177, 0.5626, 0.03227, 0.5348, 0.03219, 0.4817, 0.2918, 0.4585, 0.2765, 0.4588, 0.2761, 0.4819, 0.2914, 0.5626, 0.03177, 0.59, 0.03711, 0.5898, 0.03759, 0.5626, 0.03227, 0.5074, 0.03654, 0.5347, 0.0317, 0.5348, 0.03219, 0.5076, 0.03701, 0.4388, 0.2569, 0.4234, 0.234, 0.4238, 0.2338, 0.4392, 0.2566, 0.6849, 0.1288, 0.6904, 0.1555, 0.6899, 0.1556, 0.6844, 0.1289, 0.4388, 0.08044, 0.4585, 0.06136, 0.4588, 0.06174, 0.4391, 0.08075, 0.685, 0.2097, 0.6743, 0.235, 0.6739, 0.2348, 0.6845, 0.2096, 0.5348, 0.3078, 0.5075, 0.3024, 0.5076, 0.3019, 0.5349, 0.3073, 0.103, 0.3674, 0.0825, 0.349, 0.1257, 0.3075, 0.1397, 0.32, 0.4057, 0.1972, 0.4067, 0.2248, 0.3469, 0.2227, 0.3461, 0.2039, 0.03103, 0.1972, 0.0361, 0.1702, 0.09402, 0.1855, 0.09056, 0.2039, 0.1509, 0.3943, 0.126, 0.3826, 0.1553, 0.3304, 0.1723, 0.3384, 0.0649, 0.3278, 0.05057, 0.3042, 0.1039, 0.2769, 0.1137, 0.293, 0.05774, 0.1196, 0.07384, 0.09727, 0.1198, 0.1357, 0.1088, 0.151, 0.2321, 0.4063, 0.2046, 0.4063, 0.2089, 0.3466, 0.2277, 0.3466, 0.2594, 0.4023, 0.2321, 0.4063, 0.2277, 0.3466, 0.2463, 0.3438, 0.0361, 0.1702, 0.04507, 0.1441, 0.1001, 0.1677, 0.09402, 0.1855, 0.2858, 0.3943, 0.2594, 0.4023, 0.2463, 0.3438, 0.2643, 0.3384, 0.3969, 0.2789, 0.3861, 0.3042, 0.3328, 0.2769, 0.3401, 0.2596, 0.04507, 0.1441, 0.05774, 0.1196, 0.1088, 0.151, 0.1001, 0.1677, 0.3861, 0.3042, 0.3718, 0.3278, 0.323, 0.293, 0.3328, 0.2769, 0.2046, 0.4063, 0.1773, 0.4023, 0.1904, 0.3438, 0.2089, 0.3466, 0.3542, 0.349, 0.3337, 0.3674, 0.297, 0.32, 0.311, 0.3075, 0.0825, 0.349, 0.0649, 0.3278, 0.1137, 0.293, 0.1257, 0.3075, 0.3107, 0.3826, 0.2858, 0.3943, 0.2643, 0.3384, 0.2814, 0.3304, 0.1648, 0.03758, 0.1917, 0.0317, 0.2002, 0.09101, 0.1818, 0.09502, 0.126, 0.3826, 0.103, 0.3674, 0.1397, 0.32, 0.1553, 0.3304, 0.1773, 0.4023, 0.1509, 0.3943, 0.1723, 0.3384, 0.1904, 0.3438, 0.09304, 0.07749, 0.1149, 0.06072, 0.1478, 0.1108, 0.1329, 0.1222, 0.4038, 0.2522, 0.3969, 0.2789, 0.3401, 0.2596, 0.3448, 0.2414, 0.1149, 0.06072, 0.139, 0.04732, 0.1642, 0.1017, 0.1478, 0.1108, 0.02996, 0.2248, 0.03103, 0.1972, 0.09056, 0.2039, 0.08983, 0.2227, 0.3718, 0.3278, 0.3542, 0.349, 0.311, 0.3075, 0.323, 0.293, 0.03292, 0.2522, 0.02996, 0.2248, 0.08983, 0.2227, 0.09185, 0.2414, 0.139, 0.04732, 0.1648, 0.03758, 0.1818, 0.09502, 0.1642, 0.1017, 0.05057, 0.3042, 0.03984, 0.2789, 0.09657, 0.2596, 0.1039, 0.2769, 0.03984, 0.2789, 0.03292, 0.2522, 0.09185, 0.2414, 0.09657, 0.2596, 0.4067, 0.2248, 0.4038, 0.2522, 0.3448, 0.2414, 0.3469, 0.2227, 0.07384, 0.09727, 0.09304, 0.07749, 0.1329, 0.1222, 0.1198, 0.1357, 0.3337, 0.3674, 0.3107, 0.3826, 0.2814, 0.3304, 0.297, 0.32, 0.3673, 0.6574, 0.3861, 0.6574, 0.3861, 0.6783, 0.3673, 0.6783, 0.6305, 0.6574, 0.6493, 0.6574, 0.6493, 0.6783, 0.6305, 0.6783, 0.6681, 0.6574, 0.6869, 0.6574, 0.6869, 0.6783, 0.6681, 0.6783, 0.6869, 0.6574, 0.7057, 0.6574, 0.7057, 0.6783, 0.6869, 0.6783, 0.4049, 0.6574, 0.4237, 0.6574, 0.4237, 0.6783, 0.4049, 0.6783, 0.5929, 0.6574, 0.6117, 0.6574, 0.6117, 0.6783, 0.5929, 0.6783, 0.6493, 0.6574, 0.6681, 0.6574, 0.6681, 0.6783, 0.6493, 0.6783, 0.5553, 0.6574, 0.5741, 0.6574, 0.5741, 0.6783, 0.5553, 0.6783, 0.7997, 0.6574, 0.8185, 0.6574, 0.8185, 0.6783, 0.7997, 0.6783, 0.7809, 0.6574, 0.7997, 0.6574, 0.7997, 0.6783, 0.7809, 0.6783, 0.3485, 0.6574, 0.3673, 0.6574, 0.3673, 0.6783, 0.3485, 0.6783, 0.7433, 0.6574, 0.7621, 0.6574, 0.7621, 0.6783, 0.7433, 0.6783, 0.6117, 0.6574, 0.6305, 0.6574, 0.6305, 0.6783, 0.6117, 0.6783, 0.7621, 0.6574, 0.7809, 0.6574, 0.7809, 0.6783, 0.7621, 0.6783, 0.5741, 0.6574, 0.5929, 0.6574, 0.5929, 0.6783, 0.5741, 0.6783, 0.4425, 0.6574, 0.4613, 0.6574, 0.4613, 0.6783, 0.4425, 0.6783, 0.3297, 0.6574, 0.3485, 0.6574, 0.3485, 0.6783, 0.3297, 0.6783, 0.5365, 0.6574, 0.5553, 0.6574, 0.5553, 0.6783, 0.5365, 0.6783, 0.4237, 0.6574, 0.4425, 0.6574, 0.4425, 0.6783, 0.4237, 0.6783, 0.8373, 0.6574, 0.8561, 0.6574, 0.8561, 0.6783, 0.8373, 0.6783, 0.7245, 0.6574, 0.7433, 0.6574, 0.7433, 0.6783, 0.7245, 0.6783, 0.7057, 0.6574, 0.7245, 0.6574, 0.7245, 0.6783, 0.7057, 0.6783, 0.4801, 0.6574, 0.4989, 0.6574, 0.4989, 0.6783, 0.4801, 0.6783, 0.2921, 0.6574, 0.3109, 0.6574, 0.3109, 0.6783, 0.2921, 0.6783, 0.3861, 0.6574, 0.4049, 0.6574, 0.4049, 0.6783, 0.3861, 0.6783, 0.5177, 0.6574, 0.5365, 0.6574, 0.5365, 0.6783, 0.5177, 0.6783, 0.4989, 0.6574, 0.5177, 0.6574, 0.5177, 0.6783, 0.4989, 0.6783, 0.8561, 0.6574, 0.8749, 0.6574, 0.8749, 0.6783, 0.8561, 0.6783, 0.8749, 0.6574, 0.8937, 0.6574, 0.8937, 0.6783, 0.8749, 0.6783, 0.4613, 0.6574, 0.4801, 0.6574, 0.4801, 0.6783, 0.4613, 0.6783, 0.3109, 0.6574, 0.3297, 0.6574, 0.3297, 0.6783, 0.3109, 0.6783, 0.8185, 0.6574, 0.8373, 0.6574, 0.8373, 0.6783, 0.8185, 0.6783])
me_circle.materials.append(mat_material_001)
me_circle.use_remesh_preserve_volume = False
me_circle.use_remesh_preserve_attributes = False
me_circle.use_mirror_vertex_groups = False
me_circle.update()

# ---- objects
ob_circle = bpy.data.objects.new('Circle', me_circle)
ob_lamp = bpy.data.objects.new('Lamp', light_lamp)
ob_camera = bpy.data.objects.new('Camera', cam_camera)

# ---- transforms, parenting, visibility, modifiers, constraints
ob_circle.location = (0.0, 0.0, 0.0)
ob_circle.lineart.crease_threshold = 0.0
_m = ob_circle.modifiers.new('Solidify', 'SOLIDIFY')
_m.thickness = 0.051
_m.nonmanifold_thickness_mode = 'FIXED'
_m.nonmanifold_merge_threshold = 0.0003
ob_lamp.location = (4.076, 1.005, 5.904)
ob_lamp.rotation_euler = (0.6503, 0.05522, 1.866)
ob_lamp.lock_rotations_4d = False
ob_lamp.empty_display_type = 'ARROWS'
ob_lamp.color = (0.0, 0.0, 0.0, 0.0)
ob_lamp.lineart.crease_threshold = 0.0
ob_camera.location = (7.481, -6.508, 5.344)
ob_camera.rotation_euler = (1.109, 0.0, 0.8149)
ob_camera.lock_rotations_4d = False
ob_camera.empty_display_type = 'ARROWS'
ob_camera.color = (0.0, 0.0, 0.0, 0.0)
ob_camera.display_type = 'WIRE'
ob_camera.lineart.crease_threshold = 0.0

# ---- collection membership
col_collection_1.objects.link(ob_circle)
col_collection_1.objects.link(ob_lamp)
col_collection_1.objects.link(ob_camera)

# ---- scene / render settings (as saved in the file)
scene.camera = ob_camera
scene.frame_start = 1; scene.frame_end = 250; scene.frame_set(3)
scene.render.engine = 'BLENDER_EEVEE_NEXT'
scene.render.resolution_percentage = 50
scene.render.dither_intensity = 0.0
scene.cycles.use_denoising = False
scene.cycles.samples = 128
scene.cycles.sampling_pattern = 'TABULATED_SOBOL'
scene.cycles.use_adaptive_sampling = False
scene.cycles.use_light_tree = False
scene.cycles.blur_glossy = 0.0
scene.cycles.sample_clamp_indirect = 0.0
scene.view_settings.view_transform = 'Standard'
bpy.context.view_layer.update()
